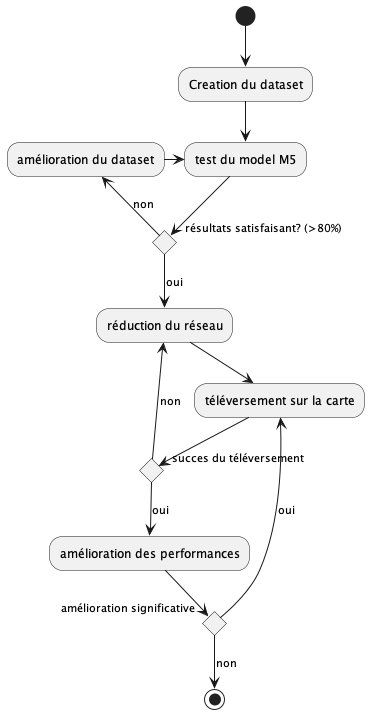

The diagram above was rendered by PlantUML. Its source (embedded in the PNG):
@startuml
(*) --> "Creation du dataset"
--> "test du model M5"
if "résultats satisfaisant? (>80%)" then
  -->[oui] "réduction du réseau"
else 
  -->[non] "amélioration du dataset"
  -> "test du model M5"

"réduction du réseau" --> "téléversement sur la carte"
if "succes du téléversement" then
  -->[oui] "amélioration des performances"
else 
  ->[non] "réduction du réseau"

"amélioration des performances" if "amélioration significative" then
  ->[oui] "téléversement sur la carte"
else 
  -->[non] (*)
@enduml